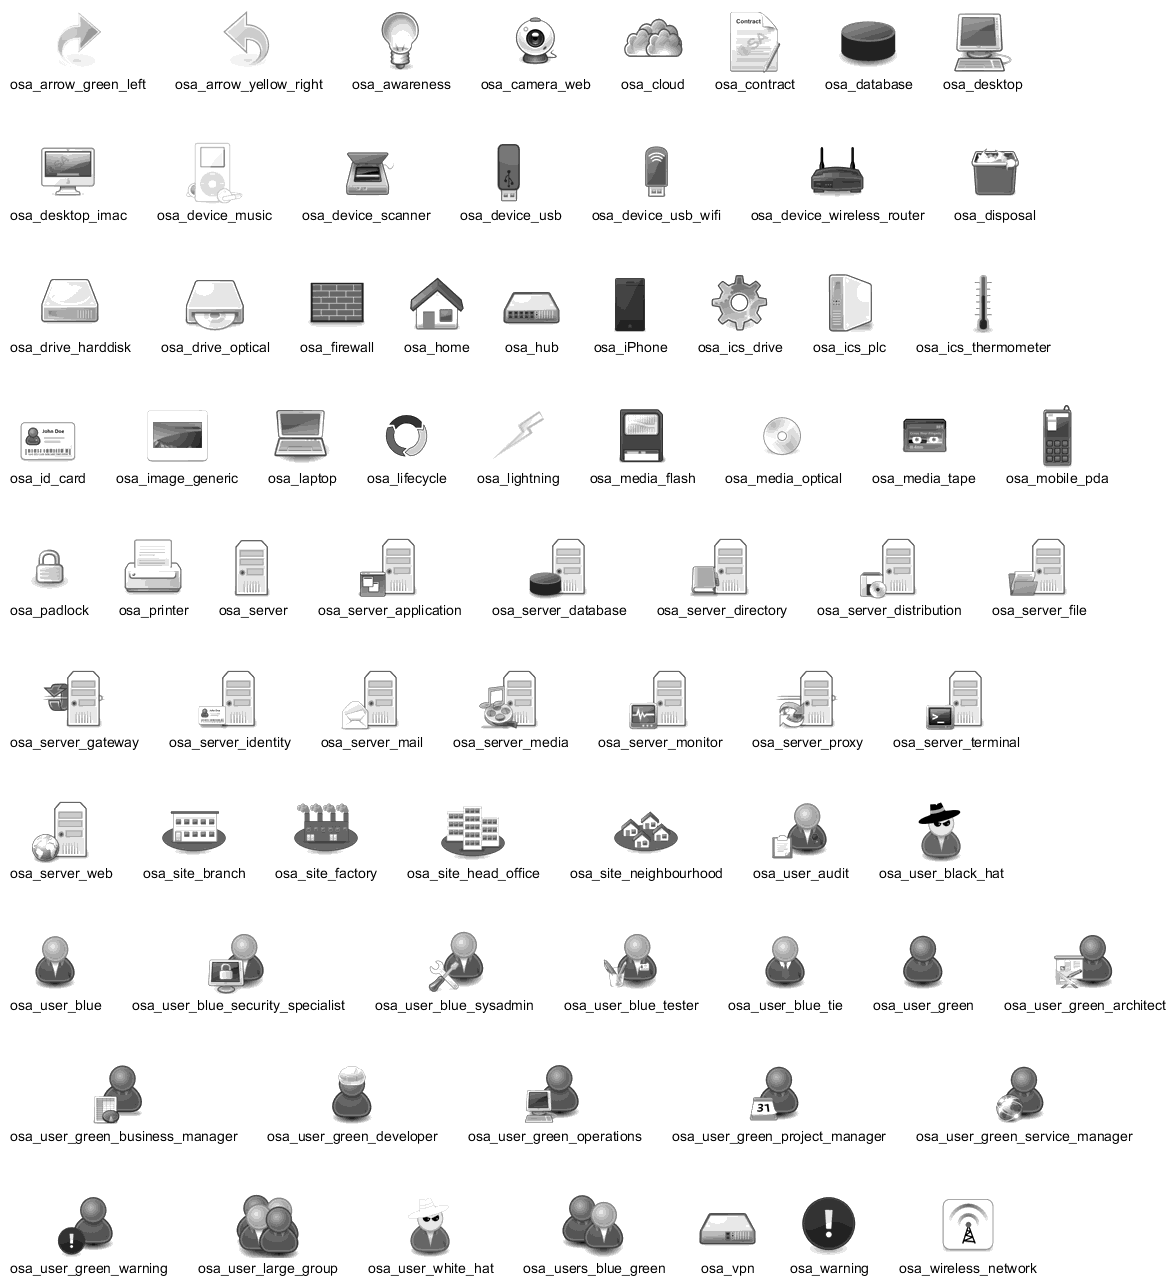

The diagram above was rendered by PlantUML. Its source (embedded in the PNG):
@startuml

!define osaPuml https://raw.githubusercontent.com/Crashedmind/PlantUML-opensecurityarchitecture2-icons/master
!include osaPuml/Common.puml
!include osaPuml/User/all.puml
!include osaPuml/Hardware/all.puml
!include osaPuml/Misc/all.puml
!include osaPuml/Server/all.puml
!include osaPuml/Site/all.puml

listsprites

@enduml